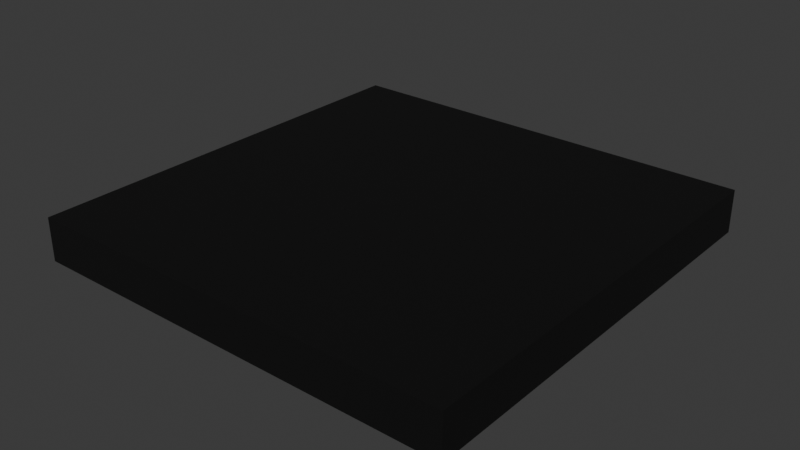 # Source: BlackSquare.blend  (saved by Blender 5.0.119; exported with 4.5.12 LTS)
import bpy
from mathutils import Matrix  # noqa: F401  (used for matrix-valued properties, if any)

bpy.ops.wm.read_factory_settings(use_empty=True)
scene = bpy.context.scene
scene.name = 'Scene'

# ---- collections
col_collection = bpy.data.collections.new('Collection'); scene.collection.children.link(col_collection)

# ---- materials (node trees are filled in below, after node groups)
mat_black = bpy.data.materials.new('Black')
mat_black.alpha_threshold = 0.0
mat_black.use_backface_culling_lightprobe_volume = False
mat_black.roughness = 0.5
mat_black.line_color = (0.0, 0.0, 0.0, 1.0)

# ---- material node trees
mat_black.use_nodes = True; mat_black.node_tree.nodes.clear()
_N = mat_black.node_tree.nodes; _L = mat_black.node_tree.links
n0 = _N.new('ShaderNodeOutputMaterial'); n0.name = 'Material Output'; n0.location = (200, 100)
n1 = _N.new('ShaderNodeBsdfPrincipled'); n1.name = 'Principled BSDF'; n1.location = (-200, 100)
n1.inputs[0].default_value = (0.0116, 0.0116, 0.0116, 1.0)
n1.inputs[1].default_value = 0.6773
n1.inputs[2].default_value = 0.7636
_L.new(n1.outputs[0], n0.inputs[0])
n0.is_active_output = True

# ---- world
world_world = bpy.data.worlds.new('World'); scene.world = world_world
world_world.use_nodes = True; world_world.node_tree.nodes.clear()
_N = world_world.node_tree.nodes; _L = world_world.node_tree.links
n0 = _N.new('ShaderNodeOutputWorld'); n0.name = 'World Output'; n0.location = (200, 100)
n1 = _N.new('ShaderNodeBackground'); n1.name = 'Background'; n1.location = (-200, 100)
n1.inputs[0].default_value = (0.05088, 0.05088, 0.05088, 1.0)
_L.new(n1.outputs[0], n0.inputs[0])
n0.is_active_output = True
world_world.color = (0.05088, 0.05088, 0.05088)
world_world.sun_shadow_jitter_overblur = 0.0

# ---- meshes
me_cube = bpy.data.meshes.new('Cube')
me_cube.from_pydata([(1.0, 1.0, 0.1), (1.0, 1.0, -0.1), (1.0, -1.0, 0.1), (1.0, -1.0, -0.1), (-1.0, 1.0, 0.1), (-1.0, 1.0, -0.1), (-1.0, -1.0, 0.1), (-1.0, -1.0, -0.1)], [], [(0, 4, 6, 2), (3, 2, 6, 7), (7, 6, 4, 5), (5, 1, 3, 7), (1, 0, 2, 3), (5, 4, 0, 1)])
_uv = me_cube.uv_layers.new(name='UVMap')
_uv.uv.foreach_set('vector', [0.625, 0.5, 0.875, 0.5, 0.875, 0.75, 0.625, 0.75, 0.375, 0.75, 0.625, 0.75, 0.625, 1.0, 0.375, 1.0, 0.375, 0.0, 0.625, 0.0, 0.625, 0.25, 0.375, 0.25, 0.125, 0.5, 0.375, 0.5, 0.375, 0.75, 0.125, 0.75, 0.375, 0.5, 0.625, 0.5, 0.625, 0.75, 0.375, 0.75, 0.375, 0.25, 0.625, 0.25, 0.625, 0.5, 0.375, 0.5])
me_cube.materials.append(mat_black)
me_cube.use_mirror_vertex_groups = False
me_cube.update()

# ---- objects
ob_cube = bpy.data.objects.new('Cube', me_cube)

# ---- transforms, parenting, visibility, modifiers, constraints
ob_cube.location = (0.0, 0.0, 0.0)
ob_cube.scale = (0.2, 0.2, 0.2)
ob_cube.lock_rotations_4d = False
ob_cube.empty_display_type = 'ARROWS'
ob_cube.lineart.crease_threshold = 0.0

# ---- collection membership
col_collection.objects.link(ob_cube)

# ---- scene / render settings (as saved in the file)
scene.frame_start = 1; scene.frame_end = 250; scene.frame_set(1)
scene.render.engine = 'BLENDER_EEVEE_NEXT'
scene.render.bake_bias = 0.0
scene.render.bake_samples = 0
scene.cycles.sampling_pattern = 'TABULATED_SOBOL'
scene.eevee.use_volume_custom_range = False
bpy.context.view_layer.update()

# ---- added for rendering (the .blend has no active camera and no usable light): camera, sun
cam_auto = bpy.data.cameras.new('AutoCamera')
cam_auto.lens = 50.0
cam_auto.sensor_width = 36.0
cam_auto.clip_end = 1000.0
ob_auto_camera = bpy.data.objects.new('AutoCamera', cam_auto)
scene.collection.objects.link(ob_auto_camera)
ob_auto_camera.location = (0.524693, -0.629632, 0.419754)
ob_auto_camera.rotation_euler = (1.09748, -7.21219e-08, 0.694738)
scene.camera = ob_auto_camera
light_auto_sun = bpy.data.lights.new('AutoSun', 'SUN')
light_auto_sun.energy = 3.0
light_auto_sun.angle = 0.0523599
ob_auto_sun = bpy.data.objects.new('AutoSun', light_auto_sun)
scene.collection.objects.link(ob_auto_sun)
ob_auto_sun.rotation_euler = (0.872665, 0.174533, 0.523599)
bpy.context.view_layer.update()
